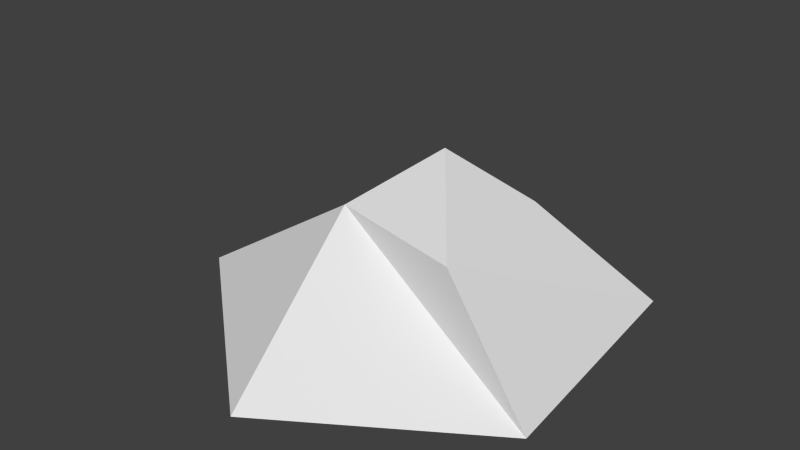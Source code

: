 # Source: mountain.blend  (saved by Blender 2.75.0; exported with 4.5.12 LTS)
import bpy
from mathutils import Matrix  # noqa: F401  (used for matrix-valued properties, if any)

bpy.ops.wm.read_factory_settings(use_empty=True)
scene = bpy.context.scene
scene.name = 'Scene'

# ---- collections
col_collection_1 = bpy.data.collections.new('Collection 1'); scene.collection.children.link(col_collection_1)

# ---- materials (node trees are filled in below, after node groups)
mat_material = bpy.data.materials.new('Material')
mat_material.alpha_threshold = 0.0
mat_material.use_transparent_shadow = False
mat_material.roughness = 0.5
mat_material.line_color = (0.0, 0.0, 0.0, 1.0)

# ---- material node trees

# ---- world
world_world = bpy.data.worlds.new('World'); scene.world = world_world
world_world.color = (0.05088, 0.05088, 0.05088)
world_world.use_sun_shadow = False
world_world.sun_shadow_jitter_overblur = 0.0
world_world.cycles.sampling_method = 'MANUAL'
world_world.cycles.sample_map_resolution = 256

# ---- meshes
me_cube = bpy.data.meshes.new('Cube')
me_cube.from_pydata([(0.9274, 0.9316, -0.0002147), (1.073, -0.5557, -0.0002147), (-1.333, -0.2908, -0.0002147), (-0.6549, 1.266, -0.0002147), (0.4231, 0.4321, 0.6534), (0.4972, -0.4335, 0.6534), (-0.3301, -0.2427, 0.6534), (-0.002534, 0.388, 0.6534), (0.1369, 0.007121, 1.024), (0.06917, 0.6816, -0.0002147), (-0.1068, -1.32, -0.0002147)], [], [(0, 4, 5, 1), (4, 0, 9, 7), (2, 6, 7, 3), (7, 6, 8), (4, 7, 8), (5, 4, 8), (7, 9, 3), (10, 6, 2), (6, 5, 8), (1, 5, 6, 10)])
_uv = me_cube.uv_layers.new(name='UVMap')
_uv.uv.foreach_set('vector', [0.4983, 9.794e-05, 0.5022, 0.3014, 0.2645, 0.4324, 0.0878, 0.2222, 0.5022, 0.3014, 0.6502, 9.794e-05, 0.7745, 0.2852, 0.5772, 0.4308, 0.6619, 0.9596, 0.4525, 0.6231, 0.5772, 0.4308, 0.9999, 0.5001, 0.5772, 0.4308, 0.4525, 0.6231, 0.4388, 0.4552, 0.5022, 0.3014, 0.5772, 0.4308, 0.4388, 0.4552, 0.2645, 0.4324, 0.5022, 0.3014, 0.4388, 0.4552, 0.5772, 0.4308, 0.7745, 0.2852, 0.9999, 0.5001, 0.1353, 0.9035, 0.4525, 0.6231, 0.6619, 0.9596, 0.4525, 0.6231, 0.2645, 0.4324, 0.4388, 0.4552, 9.794e-05, 0.3486, 0.2645, 0.4324, 0.4525, 0.6231, 0.08224, 0.7843])
me_cube.materials.append(mat_material)
me_cube.use_remesh_preserve_volume = False
me_cube.use_remesh_preserve_attributes = False
me_cube.use_mirror_vertex_groups = False
me_cube.update()

# ---- objects
ob_mountain = bpy.data.objects.new('mountain', me_cube)

# ---- transforms, parenting, visibility, modifiers, constraints
ob_mountain.location = (0.0, 0.0, 0.0)
ob_mountain.lock_rotations_4d = False
ob_mountain.empty_display_type = 'ARROWS'
ob_mountain.lineart.crease_threshold = 0.0

# ---- collection membership
col_collection_1.objects.link(ob_mountain)

# ---- scene / render settings (as saved in the file)
scene.frame_start = 1; scene.frame_end = 250; scene.frame_set(2)
scene.render.engine = 'BLENDER_EEVEE_NEXT'
scene.render.resolution_percentage = 50
scene.render.dither_intensity = 0.0
scene.cycles.use_denoising = False
scene.cycles.samples = 10
scene.cycles.sampling_pattern = 'TABULATED_SOBOL'
scene.cycles.light_sampling_threshold = 0.0
scene.cycles.use_adaptive_sampling = False
scene.cycles.use_light_tree = False
scene.cycles.blur_glossy = 0.0
scene.cycles.pixel_filter_type = 'GAUSSIAN'
scene.cycles.sample_clamp_indirect = 0.0
scene.view_settings.view_transform = 'Standard'
bpy.context.view_layer.update()

# ---- added for rendering (the .blend has no active camera and no usable light): camera, sun
cam_auto = bpy.data.cameras.new('AutoCamera')
cam_auto.lens = 50.0
cam_auto.sensor_width = 36.0
cam_auto.clip_end = 1000.0
ob_auto_camera = bpy.data.objects.new('AutoCamera', cam_auto)
scene.collection.objects.link(ob_auto_camera)
ob_auto_camera.location = (3.27253, -4.11071, 3.23436)
ob_auto_camera.rotation_euler = (1.09748, -7.21219e-08, 0.694738)
scene.camera = ob_auto_camera
light_auto_sun = bpy.data.lights.new('AutoSun', 'SUN')
light_auto_sun.energy = 3.0
light_auto_sun.angle = 0.0523599
ob_auto_sun = bpy.data.objects.new('AutoSun', light_auto_sun)
scene.collection.objects.link(ob_auto_sun)
ob_auto_sun.rotation_euler = (0.872665, 0.174533, 0.523599)
bpy.context.view_layer.update()
